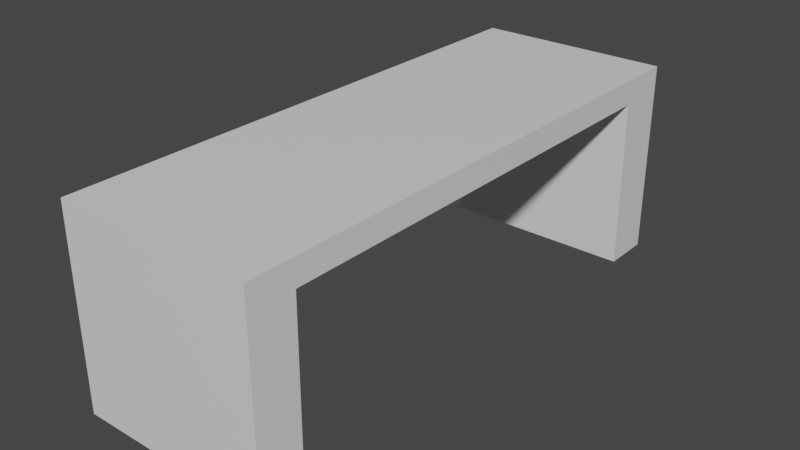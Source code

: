 # Source: P_yt_.blend  (saved by Blender 2.80.75; exported with 4.5.12 LTS)
import bpy
from mathutils import Matrix  # noqa: F401  (used for matrix-valued properties, if any)

bpy.ops.wm.read_factory_settings(use_empty=True)
scene = bpy.context.scene
scene.name = 'Scene'

# ---- collections
col_collection = bpy.data.collections.new('Collection'); scene.collection.children.link(col_collection)

# ---- materials (node trees are filled in below, after node groups)
mat_material = bpy.data.materials.new('Material')
mat_material.alpha_threshold = 0.0
mat_material.use_transparent_shadow = False
mat_material.line_color = (0.0, 0.0, 0.0, 1.0)

# ---- material node trees
mat_material.use_nodes = True; mat_material.node_tree.nodes.clear()
_N = mat_material.node_tree.nodes; _L = mat_material.node_tree.links
n0 = _N.new('ShaderNodeOutputMaterial'); n0.name = 'Material Output'; n0.location = (300, 300)
n1 = _N.new('ShaderNodeBsdfPrincipled'); n1.name = 'Principled BSDF'; n1.location = (10, 300)
n1.distribution = 'GGX'
n1.subsurface_method = 'BURLEY'
n1.inputs[2].default_value = 0.4
n1.inputs[3].default_value = 1.45
n1.inputs[27].default_value = (0.0, 0.0, 0.0, 1.0)
n1.inputs[28].default_value = 1.0
_L.new(n1.outputs[0], n0.inputs[0])
n0.is_active_output = True

# ---- world
world_world = bpy.data.worlds.new('World'); scene.world = world_world
world_world.use_nodes = True; world_world.node_tree.nodes.clear()
_N = world_world.node_tree.nodes; _L = world_world.node_tree.links
n0 = _N.new('ShaderNodeOutputWorld'); n0.name = 'World Output'; n0.location = (300, 300)
n1 = _N.new('ShaderNodeBackground'); n1.name = 'Background'; n1.location = (10, 300)
n1.inputs[0].default_value = (0.05088, 0.05088, 0.05088, 1.0)
_L.new(n1.outputs[0], n0.inputs[0])
n0.is_active_output = True
world_world.color = (0.05088, 0.05088, 0.05088)
world_world.use_sun_shadow = False
world_world.sun_shadow_jitter_overblur = 0.0

# ---- meshes
me_cube = bpy.data.meshes.new('Cube')
me_cube.from_pydata([(1.0, 1.0, 1.0), (1.0, 1.0, -1.0), (1.0, -4.573, 1.0), (1.0, -4.573, -1.0), (-1.0, 1.0, 1.0), (-1.0, 1.0, -1.0), (-1.0, -4.573, 1.0), (-1.0, -4.573, -1.0), (-1.0, 0.5, -1.0), (-1.0, 0.4781, 0.7466), (-1.0, -0.5, 0.7466), (1.0, 0.5, 1.0), (1.0, 0.0, 1.0), (1.0, -0.5, 1.0), (-1.0, -0.5, 1.0), (-1.0, 0.0, 1.0), (-1.0, 0.5, 1.0), (1.0, -0.5, 0.7466), (1.0, 0.4781, 0.7466), (1.0, 0.5, -1.0), (-1.0, -0.9464, 0.7466), (-1.0, -1.625, 0.7466), (-1.0, -2.304, 0.7466), (-1.0, -2.983, 0.7466), (-1.0, -4.106, 0.7466), (1.0, -0.9464, 1.0), (1.0, -1.625, 1.0), (1.0, -2.304, 1.0), (1.0, -2.983, 1.0), (1.0, -3.662, 1.0), (-1.0, -3.662, 1.0), (-1.0, -2.983, 1.0), (-1.0, -2.304, 1.0), (-1.0, -1.625, 1.0), (-1.0, -0.9464, 1.0), (1.0, -4.106, 0.7466), (1.0, -2.983, 0.7466), (1.0, -2.304, 0.7466), (1.0, -1.625, 0.7466), (1.0, -0.9464, 0.7466), (-1.0, -4.117, -1.0), (1.0, -4.117, 1.0), (-1.0, -4.117, 1.0), (1.0, -4.117, -1.0)], [], [(41, 42, 6, 2), (3, 2, 6, 7), (8, 16, 4, 5), (40, 43, 3, 7), (43, 41, 2, 3), (5, 4, 0, 1), (1, 0, 11, 19), (19, 11, 12, 18), (18, 12, 13, 17), (5, 1, 19, 8), (8, 19, 18, 9), (9, 18, 17, 10), (20, 34, 14, 10), (10, 14, 15, 9), (9, 15, 16, 8), (0, 4, 16, 11), (11, 16, 15, 12), (12, 15, 14, 13), (40, 42, 30, 24), (24, 30, 31, 23), (23, 31, 32, 22), (22, 32, 33, 21), (21, 33, 34, 20), (17, 13, 25, 39), (39, 25, 26, 38), (38, 26, 27, 37), (37, 27, 28, 36), (36, 28, 29, 35), (10, 17, 39, 20), (20, 39, 38, 21), (21, 38, 37, 22), (22, 37, 36, 23), (23, 36, 35, 24), (13, 14, 34, 25), (25, 34, 33, 26), (26, 33, 32, 27), (27, 32, 31, 28), (28, 31, 30, 29), (7, 6, 42, 40), (35, 29, 41, 43), (24, 35, 43, 40), (29, 30, 42, 41)])
_uv = me_cube.uv_layers.new(name='UVMap')
_uv.uv.foreach_set('vector', [0.375, 0.243, 0.625, 0.243, 0.625, 0.25, 0.375, 0.25, 0.375, 0.25, 0.625, 0.25, 0.625, 0.5, 0.375, 0.5, 0.375, 0.6875, 0.625, 0.6875, 0.625, 0.75, 0.375, 0.75, 0.375, 0.993, 0.625, 0.993, 0.625, 1.0, 0.375, 1.0, 0.125, 0.743, 0.375, 0.743, 0.375, 0.75, 0.125, 0.75, 0.625, 0.5, 0.875, 0.5, 0.875, 0.75, 0.625, 0.75, 0.125, 0.5, 0.375, 0.5, 0.375, 0.5625, 0.125, 0.5625, 0.125, 0.5625, 0.375, 0.5625, 0.375, 0.625, 0.125, 0.625, 0.125, 0.625, 0.375, 0.625, 0.375, 0.6875, 0.125, 0.6875, 0.375, 0.75, 0.625, 0.75, 0.625, 0.8125, 0.375, 0.8125, 0.375, 0.8125, 0.625, 0.8125, 0.625, 0.875, 0.375, 0.875, 0.375, 0.875, 0.625, 0.875, 0.625, 0.9375, 0.375, 0.9375, 0.375, 0.5556, 0.625, 0.5556, 0.625, 0.5625, 0.375, 0.5625, 0.375, 0.5625, 0.625, 0.5625, 0.625, 0.625, 0.375, 0.625, 0.375, 0.625, 0.625, 0.625, 0.625, 0.6875, 0.375, 0.6875, 0.375, 0.0, 0.625, 0.0, 0.625, 0.0625, 0.375, 0.0625, 0.375, 0.0625, 0.625, 0.0625, 0.625, 0.125, 0.375, 0.125, 0.375, 0.125, 0.625, 0.125, 0.625, 0.1875, 0.375, 0.1875, 0.375, 0.507, 0.625, 0.507, 0.625, 0.514, 0.375, 0.514, 0.375, 0.514, 0.625, 0.514, 0.625, 0.5244, 0.375, 0.5244, 0.375, 0.5244, 0.625, 0.5244, 0.625, 0.5348, 0.375, 0.5348, 0.375, 0.5348, 0.625, 0.5348, 0.625, 0.5452, 0.375, 0.5452, 0.375, 0.5452, 0.625, 0.5452, 0.625, 0.5556, 0.375, 0.5556, 0.125, 0.6875, 0.375, 0.6875, 0.375, 0.6944, 0.125, 0.6944, 0.125, 0.6944, 0.375, 0.6944, 0.375, 0.7048, 0.125, 0.7048, 0.125, 0.7048, 0.375, 0.7048, 0.375, 0.7152, 0.125, 0.7152, 0.125, 0.7152, 0.375, 0.7152, 0.375, 0.7256, 0.125, 0.7256, 0.125, 0.7256, 0.375, 0.7256, 0.375, 0.736, 0.125, 0.736, 0.375, 0.9375, 0.625, 0.9375, 0.625, 0.9444, 0.375, 0.9444, 0.375, 0.9444, 0.625, 0.9444, 0.625, 0.9548, 0.375, 0.9548, 0.375, 0.9548, 0.625, 0.9548, 0.625, 0.9652, 0.375, 0.9652, 0.375, 0.9652, 0.625, 0.9652, 0.625, 0.9756, 0.375, 0.9756, 0.375, 0.9756, 0.625, 0.9756, 0.625, 0.986, 0.375, 0.986, 0.375, 0.1875, 0.625, 0.1875, 0.625, 0.1944, 0.375, 0.1944, 0.375, 0.1944, 0.625, 0.1944, 0.625, 0.2048, 0.375, 0.2048, 0.375, 0.2048, 0.625, 0.2048, 0.625, 0.2152, 0.375, 0.2152, 0.375, 0.2152, 0.625, 0.2152, 0.625, 0.2256, 0.375, 0.2256, 0.375, 0.2256, 0.625, 0.2256, 0.625, 0.236, 0.375, 0.236, 0.375, 0.5, 0.625, 0.5, 0.625, 0.507, 0.375, 0.507, 0.125, 0.736, 0.375, 0.736, 0.375, 0.743, 0.125, 0.743, 0.375, 0.986, 0.625, 0.986, 0.625, 0.993, 0.375, 0.993, 0.375, 0.236, 0.625, 0.236, 0.625, 0.243, 0.375, 0.243])
me_cube.materials.append(mat_material)
me_cube.use_remesh_preserve_volume = False
me_cube.use_remesh_preserve_attributes = False
me_cube.use_mirror_vertex_groups = False
me_cube.update()

# ---- objects
ob_cube = bpy.data.objects.new('Cube', me_cube)

# ---- transforms, parenting, visibility, modifiers, constraints
ob_cube.location = (0.0, 0.0, 0.0)
ob_cube.lock_rotations_4d = False
ob_cube.empty_display_type = 'ARROWS'
ob_cube.lineart.crease_threshold = 0.0

# ---- collection membership
col_collection.objects.link(ob_cube)

# ---- scene / render settings (as saved in the file)
scene.frame_start = 1; scene.frame_end = 250; scene.frame_set(1)
scene.render.engine = 'BLENDER_EEVEE_NEXT'
scene.cycles.use_denoising = False
scene.cycles.samples = 128
scene.cycles.sampling_pattern = 'TABULATED_SOBOL'
scene.cycles.use_adaptive_sampling = False
scene.cycles.use_light_tree = False
scene.view_settings.view_transform = 'Filmic'
bpy.context.view_layer.update()

# ---- added for rendering (the .blend has no active camera and no usable light): camera, sun
cam_auto = bpy.data.cameras.new('AutoCamera')
cam_auto.lens = 50.0
cam_auto.sensor_width = 36.0
cam_auto.clip_end = 1000.0
ob_auto_camera = bpy.data.objects.new('AutoCamera', cam_auto)
scene.collection.objects.link(ob_auto_camera)
ob_auto_camera.location = (5.78225, -8.72514, 4.6258)
ob_auto_camera.rotation_euler = (1.09748, -7.21219e-08, 0.694738)
scene.camera = ob_auto_camera
light_auto_sun = bpy.data.lights.new('AutoSun', 'SUN')
light_auto_sun.energy = 3.0
light_auto_sun.angle = 0.0523599
ob_auto_sun = bpy.data.objects.new('AutoSun', light_auto_sun)
scene.collection.objects.link(ob_auto_sun)
ob_auto_sun.rotation_euler = (0.872665, 0.174533, 0.523599)
bpy.context.view_layer.update()
